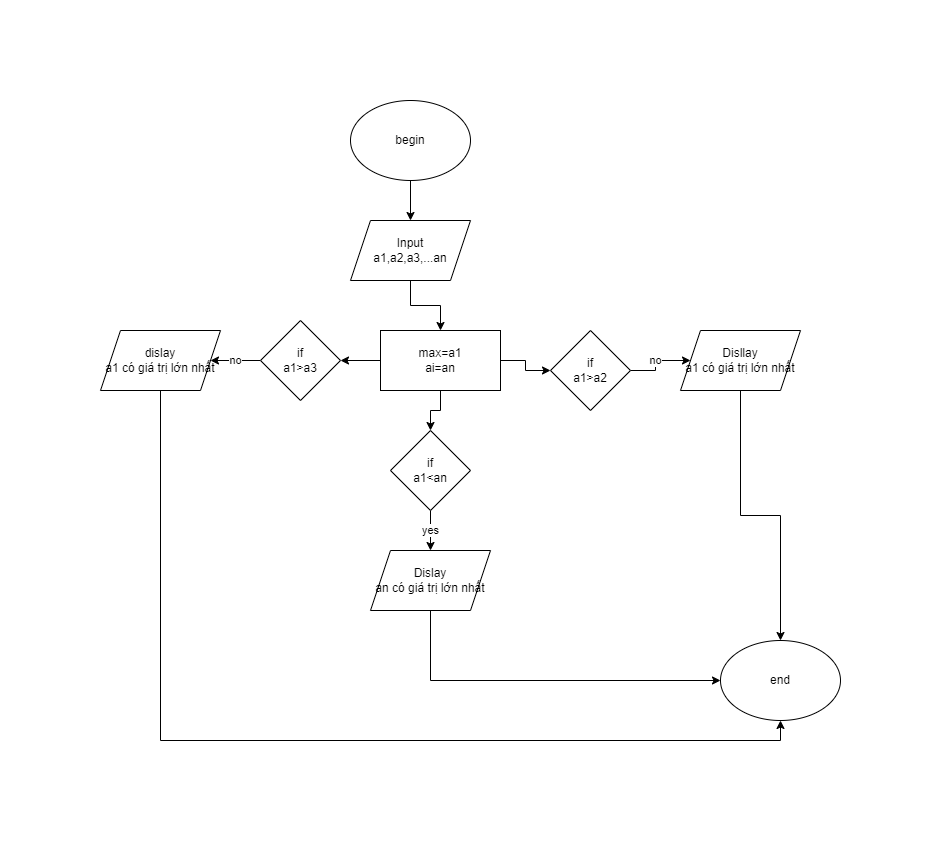

The diagram above was exported from draw.io. Its source (the exported page's mxGraphModel, read from the mxfile embedded in the PNG):
<mxGraphModel dx="1130" dy="581" grid="1" gridSize="10" guides="1" tooltips="1" connect="1" arrows="1" fold="1" page="1" pageScale="1" pageWidth="827" pageHeight="1169" background="#FFFFFF" math="0" shadow="0">
  <root>
    <mxCell id="WIyWlLk6GJQsqaUBKTNV-0" />
    <mxCell id="WIyWlLk6GJQsqaUBKTNV-1" parent="WIyWlLk6GJQsqaUBKTNV-0" />
    <mxCell id="Ia3GzI6GzslF5im3aoGB-86" value="" style="edgeStyle=orthogonalEdgeStyle;rounded=0;orthogonalLoop=1;jettySize=auto;html=1;strokeColor=#000000;" edge="1" parent="WIyWlLk6GJQsqaUBKTNV-1" source="Ia3GzI6GzslF5im3aoGB-83" target="Ia3GzI6GzslF5im3aoGB-85">
      <mxGeometry relative="1" as="geometry" />
    </mxCell>
    <mxCell id="Ia3GzI6GzslF5im3aoGB-83" value="begin" style="ellipse;whiteSpace=wrap;html=1;strokeColor=#000000;" vertex="1" parent="WIyWlLk6GJQsqaUBKTNV-1">
      <mxGeometry x="250" width="120" height="80" as="geometry" />
    </mxCell>
    <mxCell id="Ia3GzI6GzslF5im3aoGB-90" value="" style="edgeStyle=orthogonalEdgeStyle;rounded=0;orthogonalLoop=1;jettySize=auto;html=1;strokeColor=#000000;" edge="1" parent="WIyWlLk6GJQsqaUBKTNV-1" source="Ia3GzI6GzslF5im3aoGB-85" target="Ia3GzI6GzslF5im3aoGB-89">
      <mxGeometry relative="1" as="geometry" />
    </mxCell>
    <mxCell id="Ia3GzI6GzslF5im3aoGB-85" value="Input&lt;br&gt;a1,a2,a3,...an" style="shape=parallelogram;perimeter=parallelogramPerimeter;whiteSpace=wrap;html=1;fixedSize=1;strokeColor=#000000;" vertex="1" parent="WIyWlLk6GJQsqaUBKTNV-1">
      <mxGeometry x="250" y="120" width="120" height="60" as="geometry" />
    </mxCell>
    <mxCell id="Ia3GzI6GzslF5im3aoGB-100" value="" style="edgeStyle=orthogonalEdgeStyle;rounded=0;orthogonalLoop=1;jettySize=auto;html=1;strokeColor=#000000;" edge="1" parent="WIyWlLk6GJQsqaUBKTNV-1" source="Ia3GzI6GzslF5im3aoGB-89" target="Ia3GzI6GzslF5im3aoGB-92">
      <mxGeometry relative="1" as="geometry" />
    </mxCell>
    <mxCell id="Ia3GzI6GzslF5im3aoGB-101" value="" style="edgeStyle=orthogonalEdgeStyle;rounded=0;orthogonalLoop=1;jettySize=auto;html=1;strokeColor=#000000;" edge="1" parent="WIyWlLk6GJQsqaUBKTNV-1" source="Ia3GzI6GzslF5im3aoGB-89" target="Ia3GzI6GzslF5im3aoGB-93">
      <mxGeometry relative="1" as="geometry" />
    </mxCell>
    <mxCell id="Ia3GzI6GzslF5im3aoGB-103" value="" style="edgeStyle=orthogonalEdgeStyle;rounded=0;orthogonalLoop=1;jettySize=auto;html=1;strokeColor=#000000;" edge="1" parent="WIyWlLk6GJQsqaUBKTNV-1" source="Ia3GzI6GzslF5im3aoGB-89" target="Ia3GzI6GzslF5im3aoGB-91">
      <mxGeometry relative="1" as="geometry" />
    </mxCell>
    <mxCell id="Ia3GzI6GzslF5im3aoGB-89" value="max=a1&lt;br&gt;ai=an" style="rounded=0;whiteSpace=wrap;html=1;strokeColor=#000000;" vertex="1" parent="WIyWlLk6GJQsqaUBKTNV-1">
      <mxGeometry x="280" y="230" width="120" height="60" as="geometry" />
    </mxCell>
    <mxCell id="Ia3GzI6GzslF5im3aoGB-104" value="yes" style="edgeStyle=orthogonalEdgeStyle;rounded=0;orthogonalLoop=1;jettySize=auto;html=1;strokeColor=#000000;" edge="1" parent="WIyWlLk6GJQsqaUBKTNV-1" source="Ia3GzI6GzslF5im3aoGB-91" target="Ia3GzI6GzslF5im3aoGB-96">
      <mxGeometry relative="1" as="geometry" />
    </mxCell>
    <mxCell id="Ia3GzI6GzslF5im3aoGB-91" value="if&lt;br&gt;a1&amp;lt;an" style="rhombus;whiteSpace=wrap;html=1;strokeColor=#000000;" vertex="1" parent="WIyWlLk6GJQsqaUBKTNV-1">
      <mxGeometry x="290" y="330" width="80" height="80" as="geometry" />
    </mxCell>
    <mxCell id="Ia3GzI6GzslF5im3aoGB-99" value="no" style="edgeStyle=orthogonalEdgeStyle;rounded=0;orthogonalLoop=1;jettySize=auto;html=1;strokeColor=#000000;" edge="1" parent="WIyWlLk6GJQsqaUBKTNV-1" source="Ia3GzI6GzslF5im3aoGB-92" target="Ia3GzI6GzslF5im3aoGB-94">
      <mxGeometry relative="1" as="geometry" />
    </mxCell>
    <mxCell id="Ia3GzI6GzslF5im3aoGB-92" value="if&lt;br&gt;a1&amp;gt;a2" style="rhombus;whiteSpace=wrap;html=1;strokeColor=#000000;" vertex="1" parent="WIyWlLk6GJQsqaUBKTNV-1">
      <mxGeometry x="450" y="230" width="80" height="80" as="geometry" />
    </mxCell>
    <mxCell id="Ia3GzI6GzslF5im3aoGB-102" value="no" style="edgeStyle=orthogonalEdgeStyle;rounded=0;orthogonalLoop=1;jettySize=auto;html=1;strokeColor=#000000;" edge="1" parent="WIyWlLk6GJQsqaUBKTNV-1" source="Ia3GzI6GzslF5im3aoGB-93" target="Ia3GzI6GzslF5im3aoGB-95">
      <mxGeometry relative="1" as="geometry" />
    </mxCell>
    <mxCell id="Ia3GzI6GzslF5im3aoGB-93" value="if&lt;br&gt;a1&amp;gt;a3" style="rhombus;whiteSpace=wrap;html=1;strokeColor=#000000;" vertex="1" parent="WIyWlLk6GJQsqaUBKTNV-1">
      <mxGeometry x="160" y="220" width="80" height="80" as="geometry" />
    </mxCell>
    <mxCell id="Ia3GzI6GzslF5im3aoGB-106" style="edgeStyle=orthogonalEdgeStyle;rounded=0;orthogonalLoop=1;jettySize=auto;html=1;strokeColor=#000000;" edge="1" parent="WIyWlLk6GJQsqaUBKTNV-1" source="Ia3GzI6GzslF5im3aoGB-94" target="Ia3GzI6GzslF5im3aoGB-105">
      <mxGeometry relative="1" as="geometry" />
    </mxCell>
    <mxCell id="Ia3GzI6GzslF5im3aoGB-94" value="Disllay&lt;br&gt;a1 có giá trị lớn nhất" style="shape=parallelogram;perimeter=parallelogramPerimeter;whiteSpace=wrap;html=1;fixedSize=1;strokeColor=#000000;" vertex="1" parent="WIyWlLk6GJQsqaUBKTNV-1">
      <mxGeometry x="580" y="230" width="120" height="60" as="geometry" />
    </mxCell>
    <mxCell id="Ia3GzI6GzslF5im3aoGB-108" style="edgeStyle=orthogonalEdgeStyle;rounded=0;orthogonalLoop=1;jettySize=auto;html=1;entryX=0.5;entryY=1;entryDx=0;entryDy=0;strokeColor=#000000;" edge="1" parent="WIyWlLk6GJQsqaUBKTNV-1" source="Ia3GzI6GzslF5im3aoGB-95" target="Ia3GzI6GzslF5im3aoGB-105">
      <mxGeometry relative="1" as="geometry">
        <Array as="points">
          <mxPoint x="60" y="640" />
          <mxPoint x="680" y="640" />
        </Array>
      </mxGeometry>
    </mxCell>
    <mxCell id="Ia3GzI6GzslF5im3aoGB-95" value="dislay&lt;br&gt;a1 có giá trị lớn nhất" style="shape=parallelogram;perimeter=parallelogramPerimeter;whiteSpace=wrap;html=1;fixedSize=1;strokeColor=#000000;" vertex="1" parent="WIyWlLk6GJQsqaUBKTNV-1">
      <mxGeometry y="230" width="120" height="60" as="geometry" />
    </mxCell>
    <mxCell id="Ia3GzI6GzslF5im3aoGB-107" style="edgeStyle=orthogonalEdgeStyle;rounded=0;orthogonalLoop=1;jettySize=auto;html=1;entryX=0;entryY=0.5;entryDx=0;entryDy=0;strokeColor=#000000;" edge="1" parent="WIyWlLk6GJQsqaUBKTNV-1" source="Ia3GzI6GzslF5im3aoGB-96" target="Ia3GzI6GzslF5im3aoGB-105">
      <mxGeometry relative="1" as="geometry">
        <Array as="points">
          <mxPoint x="330" y="580" />
        </Array>
      </mxGeometry>
    </mxCell>
    <mxCell id="Ia3GzI6GzslF5im3aoGB-96" value="Dislay&lt;br&gt;an có giá trị lớn nhất" style="shape=parallelogram;perimeter=parallelogramPerimeter;whiteSpace=wrap;html=1;fixedSize=1;strokeColor=#000000;" vertex="1" parent="WIyWlLk6GJQsqaUBKTNV-1">
      <mxGeometry x="270" y="450" width="120" height="60" as="geometry" />
    </mxCell>
    <mxCell id="Ia3GzI6GzslF5im3aoGB-105" value="end" style="ellipse;whiteSpace=wrap;html=1;strokeColor=#000000;" vertex="1" parent="WIyWlLk6GJQsqaUBKTNV-1">
      <mxGeometry x="620" y="540" width="120" height="80" as="geometry" />
    </mxCell>
  </root>
</mxGraphModel>